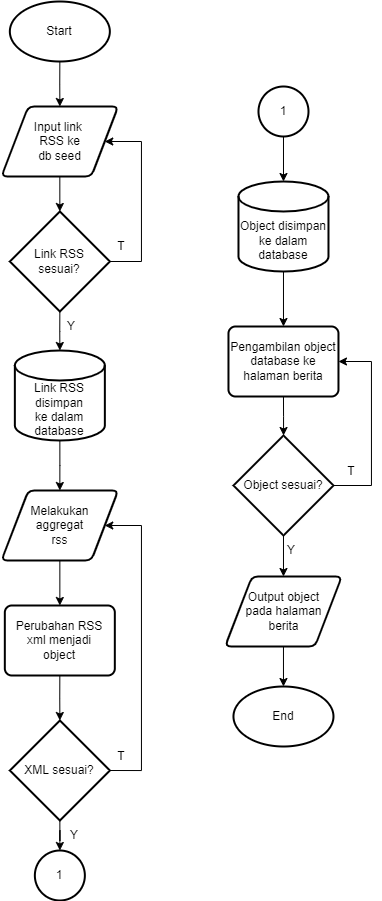

The diagram above was exported from draw.io. Its source (the exported page's mxGraphModel, read from the mxfile embedded in the PNG):
<mxGraphModel dx="1721" dy="912" grid="1" gridSize="10" guides="1" tooltips="1" connect="1" arrows="1" fold="1" page="1" pageScale="1" pageWidth="827" pageHeight="1169" math="0" shadow="0">
  <root>
    <mxCell id="0" />
    <mxCell id="1" parent="0" />
    <mxCell id="2" style="edgeStyle=orthogonalEdgeStyle;rounded=0;orthogonalLoop=1;jettySize=auto;html=1;exitX=0.5;exitY=1;exitDx=0;exitDy=0;exitPerimeter=0;" edge="1" source="3" target="5" parent="1">
      <mxGeometry relative="1" as="geometry">
        <mxPoint x="118.34000000000003" y="150" as="targetPoint" />
      </mxGeometry>
    </mxCell>
    <mxCell id="3" value="Start" style="strokeWidth=2;html=1;shape=mxgraph.flowchart.start_1;whiteSpace=wrap;" vertex="1" parent="1">
      <mxGeometry x="68.34000000000003" y="50" width="100" height="60" as="geometry" />
    </mxCell>
    <mxCell id="4" style="edgeStyle=orthogonalEdgeStyle;rounded=0;orthogonalLoop=1;jettySize=auto;html=1;exitX=0.5;exitY=1;exitDx=0;exitDy=0;entryX=0.5;entryY=0;entryDx=0;entryDy=0;entryPerimeter=0;" edge="1" source="5" target="8" parent="1">
      <mxGeometry relative="1" as="geometry" />
    </mxCell>
    <mxCell id="5" value="Input link &lt;br&gt;RSS ke&lt;br&gt;db seed" style="shape=parallelogram;html=1;strokeWidth=2;perimeter=parallelogramPerimeter;whiteSpace=wrap;rounded=1;arcSize=12;size=0.23;" vertex="1" parent="1">
      <mxGeometry x="60" y="155" width="116.67" height="70" as="geometry" />
    </mxCell>
    <mxCell id="6" style="edgeStyle=orthogonalEdgeStyle;rounded=0;orthogonalLoop=1;jettySize=auto;html=1;exitX=1;exitY=0.5;exitDx=0;exitDy=0;exitPerimeter=0;entryX=1;entryY=0.5;entryDx=0;entryDy=0;" edge="1" source="8" target="5" parent="1">
      <mxGeometry relative="1" as="geometry">
        <Array as="points">
          <mxPoint x="199.99" y="310" />
          <mxPoint x="199.99" y="190" />
        </Array>
      </mxGeometry>
    </mxCell>
    <mxCell id="7" style="edgeStyle=orthogonalEdgeStyle;rounded=0;orthogonalLoop=1;jettySize=auto;html=1;exitX=0.5;exitY=1;exitDx=0;exitDy=0;exitPerimeter=0;" edge="1" source="8" target="14" parent="1">
      <mxGeometry relative="1" as="geometry" />
    </mxCell>
    <mxCell id="8" value="Link RSS&lt;br&gt;sesuai?" style="strokeWidth=2;html=1;shape=mxgraph.flowchart.decision;whiteSpace=wrap;" vertex="1" parent="1">
      <mxGeometry x="68.34000000000003" y="260" width="100" height="100" as="geometry" />
    </mxCell>
    <mxCell id="9" style="edgeStyle=orthogonalEdgeStyle;rounded=0;orthogonalLoop=1;jettySize=auto;html=1;exitX=0.5;exitY=1;exitDx=0;exitDy=0;" edge="1" source="10" target="12" parent="1">
      <mxGeometry relative="1" as="geometry" />
    </mxCell>
    <mxCell id="10" value="Melakukan&lt;br&gt;aggregat&lt;br&gt;rss" style="shape=parallelogram;html=1;strokeWidth=2;perimeter=parallelogramPerimeter;whiteSpace=wrap;rounded=1;arcSize=12;size=0.23;" vertex="1" parent="1">
      <mxGeometry x="60.00999999999999" y="539" width="116.67" height="70" as="geometry" />
    </mxCell>
    <mxCell id="11" style="edgeStyle=orthogonalEdgeStyle;rounded=0;orthogonalLoop=1;jettySize=auto;html=1;exitX=0.5;exitY=1;exitDx=0;exitDy=0;" edge="1" source="12" target="17" parent="1">
      <mxGeometry relative="1" as="geometry" />
    </mxCell>
    <mxCell id="12" value="Perubahan RSS&lt;br&gt;xml menjadi&lt;br&gt;object" style="rounded=1;whiteSpace=wrap;html=1;absoluteArcSize=1;arcSize=14;strokeWidth=2;" vertex="1" parent="1">
      <mxGeometry x="63.33000000000004" y="654" width="110" height="70" as="geometry" />
    </mxCell>
    <mxCell id="13" style="edgeStyle=orthogonalEdgeStyle;rounded=0;orthogonalLoop=1;jettySize=auto;html=1;exitX=0.5;exitY=1;exitDx=0;exitDy=0;exitPerimeter=0;entryX=0.5;entryY=0;entryDx=0;entryDy=0;" edge="1" source="14" target="10" parent="1">
      <mxGeometry relative="1" as="geometry" />
    </mxCell>
    <mxCell id="14" value="&lt;br&gt;&lt;br&gt;Link RSS disimpan&lt;br&gt;ke&amp;nbsp;dalam&lt;br&gt;database" style="strokeWidth=2;html=1;shape=mxgraph.flowchart.database;whiteSpace=wrap;" vertex="1" parent="1">
      <mxGeometry x="73.36000000000001" y="399" width="90" height="90" as="geometry" />
    </mxCell>
    <mxCell id="15" style="edgeStyle=orthogonalEdgeStyle;rounded=0;orthogonalLoop=1;jettySize=auto;html=1;exitX=1;exitY=0.5;exitDx=0;exitDy=0;exitPerimeter=0;" edge="1" source="17" target="10" parent="1">
      <mxGeometry relative="1" as="geometry">
        <Array as="points">
          <mxPoint x="199.99" y="819" />
          <mxPoint x="199.99" y="574" />
        </Array>
      </mxGeometry>
    </mxCell>
    <mxCell id="16" style="edgeStyle=orthogonalEdgeStyle;rounded=0;orthogonalLoop=1;jettySize=auto;html=1;exitX=0.5;exitY=1;exitDx=0;exitDy=0;exitPerimeter=0;" edge="1" source="17" target="22" parent="1">
      <mxGeometry relative="1" as="geometry" />
    </mxCell>
    <mxCell id="17" value="XML sesuai?" style="strokeWidth=2;html=1;shape=mxgraph.flowchart.decision;whiteSpace=wrap;" vertex="1" parent="1">
      <mxGeometry x="68.36000000000001" y="769" width="100" height="100" as="geometry" />
    </mxCell>
    <mxCell id="18" value="T" style="text;html=1;strokeColor=none;fillColor=none;align=center;verticalAlign=middle;whiteSpace=wrap;rounded=0;" vertex="1" parent="1">
      <mxGeometry x="149.99" y="280" width="60" height="30" as="geometry" />
    </mxCell>
    <mxCell id="19" value="Y" style="text;html=1;strokeColor=none;fillColor=none;align=center;verticalAlign=middle;whiteSpace=wrap;rounded=0;" vertex="1" parent="1">
      <mxGeometry x="99.99000000000001" y="360" width="60" height="30" as="geometry" />
    </mxCell>
    <mxCell id="20" value="Y" style="text;html=1;strokeColor=none;fillColor=none;align=center;verticalAlign=middle;whiteSpace=wrap;rounded=0;" vertex="1" parent="1">
      <mxGeometry x="103.36000000000001" y="869" width="60" height="30" as="geometry" />
    </mxCell>
    <mxCell id="21" value="T" style="text;html=1;strokeColor=none;fillColor=none;align=center;verticalAlign=middle;whiteSpace=wrap;rounded=0;" vertex="1" parent="1">
      <mxGeometry x="149.99" y="790" width="60" height="30" as="geometry" />
    </mxCell>
    <mxCell id="22" value="1" style="strokeWidth=2;html=1;shape=mxgraph.flowchart.start_2;whiteSpace=wrap;" vertex="1" parent="1">
      <mxGeometry x="93.36000000000001" y="899" width="50" height="50" as="geometry" />
    </mxCell>
    <mxCell id="23" style="edgeStyle=orthogonalEdgeStyle;rounded=0;orthogonalLoop=1;jettySize=auto;html=1;exitX=0.5;exitY=1;exitDx=0;exitDy=0;" edge="1" source="24" target="27" parent="1">
      <mxGeometry relative="1" as="geometry" />
    </mxCell>
    <mxCell id="24" value="Output object&lt;br&gt;pada halaman&lt;br&gt;berita" style="shape=parallelogram;html=1;strokeWidth=2;perimeter=parallelogramPerimeter;whiteSpace=wrap;rounded=1;arcSize=12;size=0.23;" vertex="1" parent="1">
      <mxGeometry x="283.64" y="625" width="116.67" height="70" as="geometry" />
    </mxCell>
    <mxCell id="25" style="edgeStyle=orthogonalEdgeStyle;rounded=0;orthogonalLoop=1;jettySize=auto;html=1;exitX=0.5;exitY=1;exitDx=0;exitDy=0;" edge="1" source="26" target="34" parent="1">
      <mxGeometry relative="1" as="geometry" />
    </mxCell>
    <mxCell id="26" value="Pengambilan object database ke halaman berita" style="rounded=1;whiteSpace=wrap;html=1;absoluteArcSize=1;arcSize=14;strokeWidth=2;" vertex="1" parent="1">
      <mxGeometry x="286.97" y="375" width="110" height="70" as="geometry" />
    </mxCell>
    <mxCell id="27" value="End" style="strokeWidth=2;html=1;shape=mxgraph.flowchart.start_1;whiteSpace=wrap;" vertex="1" parent="1">
      <mxGeometry x="291.97000000000014" y="735" width="100" height="60" as="geometry" />
    </mxCell>
    <mxCell id="28" style="edgeStyle=orthogonalEdgeStyle;rounded=0;orthogonalLoop=1;jettySize=auto;html=1;exitX=0.5;exitY=1;exitDx=0;exitDy=0;exitPerimeter=0;" edge="1" source="29" target="31" parent="1">
      <mxGeometry relative="1" as="geometry" />
    </mxCell>
    <mxCell id="29" value="1" style="strokeWidth=2;html=1;shape=mxgraph.flowchart.start_2;whiteSpace=wrap;" vertex="1" parent="1">
      <mxGeometry x="316.99" y="135" width="50" height="50" as="geometry" />
    </mxCell>
    <mxCell id="30" style="edgeStyle=orthogonalEdgeStyle;rounded=0;orthogonalLoop=1;jettySize=auto;html=1;exitX=0.5;exitY=1;exitDx=0;exitDy=0;exitPerimeter=0;" edge="1" source="31" target="26" parent="1">
      <mxGeometry relative="1" as="geometry" />
    </mxCell>
    <mxCell id="31" value="&lt;br&gt;&lt;br&gt;Object disimpan&lt;br&gt;ke dalam database" style="strokeWidth=2;html=1;shape=mxgraph.flowchart.database;whiteSpace=wrap;" vertex="1" parent="1">
      <mxGeometry x="296.98" y="230" width="90" height="90" as="geometry" />
    </mxCell>
    <mxCell id="32" style="edgeStyle=orthogonalEdgeStyle;rounded=0;orthogonalLoop=1;jettySize=auto;html=1;exitX=0.5;exitY=1;exitDx=0;exitDy=0;exitPerimeter=0;entryX=0.5;entryY=0;entryDx=0;entryDy=0;" edge="1" source="34" target="24" parent="1">
      <mxGeometry relative="1" as="geometry" />
    </mxCell>
    <mxCell id="33" style="edgeStyle=orthogonalEdgeStyle;rounded=0;orthogonalLoop=1;jettySize=auto;html=1;exitX=1;exitY=0.5;exitDx=0;exitDy=0;exitPerimeter=0;entryX=1;entryY=0.5;entryDx=0;entryDy=0;" edge="1" source="34" target="26" parent="1">
      <mxGeometry relative="1" as="geometry">
        <Array as="points">
          <mxPoint x="429.99" y="534" />
          <mxPoint x="429.99" y="410" />
        </Array>
      </mxGeometry>
    </mxCell>
    <mxCell id="34" value="Object sesuai?" style="strokeWidth=2;html=1;shape=mxgraph.flowchart.decision;whiteSpace=wrap;" vertex="1" parent="1">
      <mxGeometry x="291.99" y="484" width="100" height="100" as="geometry" />
    </mxCell>
    <mxCell id="35" value="T" style="text;html=1;strokeColor=none;fillColor=none;align=center;verticalAlign=middle;whiteSpace=wrap;rounded=0;" vertex="1" parent="1">
      <mxGeometry x="379.99" y="505" width="60" height="30" as="geometry" />
    </mxCell>
    <mxCell id="36" value="Y" style="text;html=1;strokeColor=none;fillColor=none;align=center;verticalAlign=middle;whiteSpace=wrap;rounded=0;" vertex="1" parent="1">
      <mxGeometry x="319.99" y="584" width="60" height="30" as="geometry" />
    </mxCell>
  </root>
</mxGraphModel>